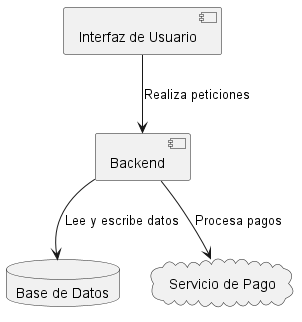

The diagram above was rendered by PlantUML. Its source (embedded in the PNG):
@startuml
component "Interfaz de Usuario" as UI
component "Backend" as API
database "Base de Datos" as DB
cloud "Servicio de Pago" as Payment

UI --> API : Realiza peticiones
API --> DB : Lee y escribe datos
API --> Payment : Procesa pagos
@enduml